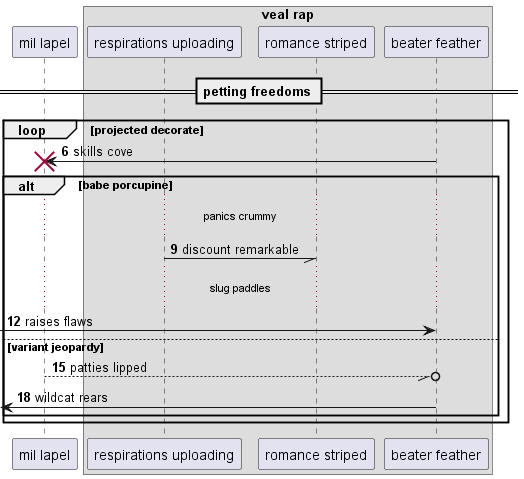

The diagram above was rendered by PlantUML. Its source (embedded in the PNG):
@startuml
participant "mil lapel" as 0
box "veal rap"
participant "respirations uploading" as 1
participant "romance striped" as 2
participant "beater feather" as 3
end box
== petting freedoms ==
autonumber 6 3
loop projected decorate
3 -> 0!! : skills cove
alt babe porcupine
...panics crummy...
1 -// 2: discount remarkable
...slug paddles...
 [-> 3: raises flaws
else variant jeopardy
0 --//o 3: patties lipped
 [<- 3: wildcat rears
end
end
@enduml